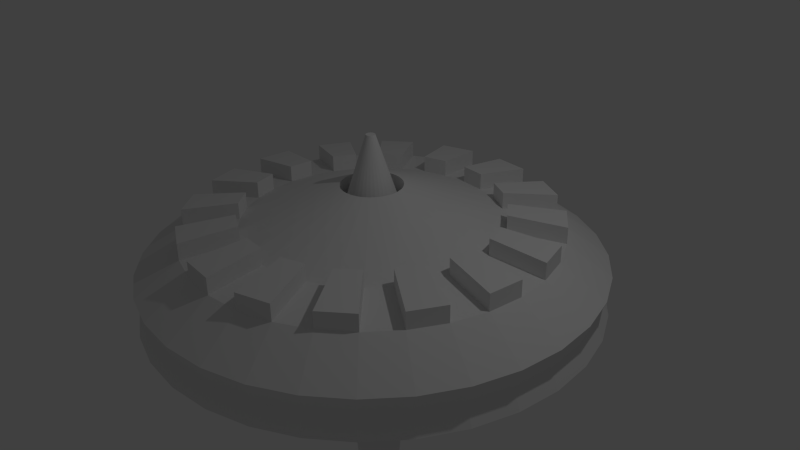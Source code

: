 # Source: model.blend  (saved by Blender 2.69.0; exported with 4.5.12 LTS)
import bpy
from mathutils import Matrix  # noqa: F401  (used for matrix-valued properties, if any)

bpy.ops.wm.read_factory_settings(use_empty=True)
scene = bpy.context.scene
scene.name = 'Scene'

# ---- collections
col_collection_1 = bpy.data.collections.new('Collection 1'); scene.collection.children.link(col_collection_1)

# ---- world
world_world = bpy.data.worlds.new('World'); scene.world = world_world
world_world.color = (0.05088, 0.05088, 0.05088)
world_world.use_sun_shadow = False
world_world.sun_shadow_jitter_overblur = 0.0
world_world.cycles.sampling_method = 'MANUAL'
world_world.cycles.sample_map_resolution = 256

# ---- cameras
cam_camera = bpy.data.cameras.new('Camera')
cam_camera.clip_end = 100.0
cam_camera.lens = 35.0
cam_camera.sensor_width = 32.0
cam_camera.sensor_height = 18.0
cam_camera.ortho_scale = 7.314
cam_camera.dof.focus_distance = 0.0
cam_camera.dof.aperture_fstop = 128.0

# ---- lights
light_lamp = bpy.data.lights.new('Lamp', 'POINT')
light_lamp.transmission_factor = 0.0
light_lamp.cutoff_distance = 30.0
light_lamp.energy = 100.0
light_lamp.shadow_buffer_clip_start = 1.001
light_lamp.shadow_soft_size = 0.1
light_lamp.shadow_maximum_resolution = 0.006
light_lamp.use_absolute_resolution = True
light_lamp.cycles.use_multiple_importance_sampling = False

# ---- meshes
me_circle = bpy.data.meshes.new('Circle')
me_circle.from_pydata([(0.0, 3.0, 0.0), (-0.5853, 2.942, 0.0), (-1.148, 2.772, 0.0), (-1.667, 2.494, 0.0), (-2.121, 2.121, 0.0), (-2.494, 1.667, 0.0), (-2.772, 1.148, 0.0), (-2.942, 0.5853, 0.0), (-3.0, 2.265e-07, 0.0), (-2.942, -0.5853, 0.0), (-2.772, -1.148, 0.0), (-2.494, -1.667, 0.0), (-2.121, -2.121, 0.0), (-1.667, -2.494, 0.0), (-1.148, -2.772, 0.0), (-0.5853, -2.942, 0.0), (9.775e-07, -3.0, 0.0), (0.5853, -2.942, 0.0), (1.148, -2.772, 0.0), (1.667, -2.494, 0.0), (2.121, -2.121, 0.0), (2.494, -1.667, 0.0), (2.772, -1.148, 0.0), (2.942, -0.5853, 0.0), (3.0, 2.897e-06, 0.0), (2.942, 0.5853, 0.0), (2.772, 1.148, 0.0), (2.494, 1.667, 0.0), (2.121, 2.121, 0.0), (1.667, 2.494, 0.0), (1.148, 2.772, 0.0), (0.5853, 2.942, 0.0), (-3.066e-07, 0.4009, 0.9844), (-0.07822, 0.3932, 0.9844), (-0.1534, 0.3704, 0.9844), (-0.2227, 0.3334, 0.9844), (-0.2835, 0.2835, 0.9844), (-0.3334, 0.2227, 0.9844), (-0.3704, 0.1534, 0.9844), (-0.3932, 0.07822, 0.9844), (-0.4009, 8.952e-07, 0.9844), (-0.3932, -0.07822, 0.9844), (-0.3704, -0.1534, 0.9844), (-0.3334, -0.2227, 0.9844), (-0.2835, -0.2835, 0.9844), (-0.2227, -0.3334, 0.9844), (-0.1534, -0.3704, 0.9844), (-0.07822, -0.3932, 0.9844), (-1.76e-07, -0.4009, 0.9844), (0.07822, -0.3932, 0.9844), (0.1534, -0.3704, 0.9844), (0.2227, -0.3334, 0.9844), (0.2835, -0.2835, 0.9844), (0.3334, -0.2227, 0.9844), (0.3704, -0.1534, 0.9844), (0.3932, -0.07822, 0.9844), (0.4009, 1.252e-06, 0.9844), (0.3932, 0.07822, 0.9844), (0.3704, 0.1534, 0.9844), (0.3334, 0.2227, 0.9844), (0.2835, 0.2835, 0.9844), (0.2227, 0.3334, 0.9844), (0.1534, 0.3704, 0.9844), (0.07822, 0.3932, 0.9844), (-3.066e-07, 0.4009, 0.5769), (-0.07822, 0.3932, 0.5769), (-0.1534, 0.3704, 0.5769), (-0.2227, 0.3334, 0.5769), (-0.2835, 0.2835, 0.5769), (-0.3334, 0.2227, 0.5769), (-0.3704, 0.1534, 0.5769), (-0.3932, 0.07822, 0.5769), (-0.4009, 8.952e-07, 0.5769), (-0.3932, -0.07822, 0.5769), (-0.3704, -0.1534, 0.5769), (-0.3334, -0.2227, 0.5769), (-0.2835, -0.2835, 0.5769), (-0.2227, -0.3334, 0.5769), (-0.1534, -0.3704, 0.5769), (-0.07822, -0.3932, 0.5769), (-1.76e-07, -0.4009, 0.5769), (0.07822, -0.3932, 0.5769), (0.1534, -0.3704, 0.5769), (0.2227, -0.3334, 0.5769), (0.2835, -0.2835, 0.5769), (0.3334, -0.2227, 0.5769), (0.3704, -0.1534, 0.5769), (0.3932, -0.07822, 0.5769), (0.4009, 1.252e-06, 0.5769), (0.3932, 0.07822, 0.5769), (0.3704, 0.1534, 0.5769), (0.3334, 0.2227, 0.5769), (0.2835, 0.2835, 0.5769), (0.2227, 0.3334, 0.5769), (0.1534, 0.3704, 0.5769), (0.07822, 0.3932, 0.5769), (-3.578e-07, 0.05998, 1.637), (-0.0117, 0.05883, 1.637), (-0.02295, 0.05541, 1.637), (-0.03332, 0.04987, 1.637), (-0.04241, 0.04241, 1.637), (-0.04987, 0.03332, 1.637), (-0.05541, 0.02295, 1.637), (-0.05883, 0.0117, 1.637), (-0.05998, 9.924e-07, 1.637), (-0.05883, -0.0117, 1.637), (-0.05541, -0.02295, 1.637), (-0.04987, -0.03332, 1.637), (-0.04241, -0.04241, 1.637), (-0.03332, -0.04987, 1.637), (-0.02295, -0.05541, 1.637), (-0.0117, -0.05883, 1.637), (-3.382e-07, -0.05998, 1.637), (0.0117, -0.05883, 1.637), (0.02295, -0.05541, 1.637), (0.03332, -0.04987, 1.637), (0.04241, -0.04241, 1.637), (0.04987, -0.03332, 1.637), (0.05541, -0.02295, 1.637), (0.05883, -0.0117, 1.637), (0.05998, 1.046e-06, 1.637), (0.05883, 0.0117, 1.637), (0.05541, 0.02295, 1.637), (0.04987, 0.03332, 1.637), (0.04241, 0.04241, 1.637), (0.03332, 0.04987, 1.637), (0.02295, 0.05541, 1.637), (0.0117, 0.05883, 1.637), (-1.316e-08, 2.888, -0.2933), (-0.5635, 2.833, -0.2933), (-1.105, 2.669, -0.2933), (-1.605, 2.402, -0.2933), (-2.042, 2.042, -0.2933), (-2.402, 1.605, -0.2933), (-2.669, 1.105, -0.2933), (-2.833, 0.5635, -0.2933), (-2.888, 2.552e-07, -0.2933), (-2.833, -0.5635, -0.2933), (-2.669, -1.105, -0.2933), (-2.402, -1.605, -0.2933), (-2.042, -2.042, -0.2933), (-1.605, -2.402, -0.2933), (-1.105, -2.669, -0.2933), (-0.5635, -2.833, -0.2933), (9.28e-07, -2.888, -0.2933), (0.5635, -2.833, -0.2933), (1.105, -2.669, -0.2933), (1.605, -2.402, -0.2933), (2.042, -2.042, -0.2933), (2.402, -1.605, -0.2933), (2.669, -1.105, -0.2933), (2.833, -0.5635, -0.2933), (2.888, 2.826e-06, -0.2933), (2.833, 0.5635, -0.2933), (2.669, 1.105, -0.2933), (2.402, 1.605, -0.2933), (2.042, 2.042, -0.2933), (1.605, 2.402, -0.2933), (1.105, 2.669, -0.2933), (0.5635, 2.833, -0.2933), (-7.14e-10, 3.0, -0.5356), (-0.5853, 2.942, -0.5356), (-1.148, 2.772, -0.5356), (-1.667, 2.494, -0.5356), (-2.121, 2.121, -0.5356), (-2.494, 1.667, -0.5356), (-2.772, 1.148, -0.5356), (-2.942, 0.5853, -0.5356), (-3.0, 2.265e-07, -0.5356), (-2.942, -0.5853, -0.5356), (-2.772, -1.148, -0.5356), (-2.494, -1.667, -0.5356), (-2.121, -2.121, -0.5356), (-1.667, -2.494, -0.5356), (-1.148, -2.772, -0.5356), (-0.5853, -2.942, -0.5356), (9.768e-07, -3.0, -0.5356), (0.5853, -2.942, -0.5356), (1.148, -2.772, -0.5356), (1.667, -2.494, -0.5356), (2.121, -2.121, -0.5356), (2.494, -1.667, -0.5356), (2.772, -1.148, -0.5356), (2.942, -0.5853, -0.5356), (3.0, 2.897e-06, -0.5356), (2.942, 0.5853, -0.5356), (2.772, 1.148, -0.5356), (2.494, 1.667, -0.5356), (2.121, 2.121, -0.5356), (1.667, 2.494, -0.5356), (1.148, 2.772, -0.5356), (0.5853, 2.942, -0.5356), (-1.007e-07, 2.151, -1.163), (-0.4196, 2.109, -1.163), (-0.823, 1.987, -1.163), (-1.195, 1.788, -1.163), (-1.521, 1.521, -1.163), (-1.788, 1.195, -1.163), (-1.987, 0.823, -1.163), (-2.109, 0.4196, -1.163), (-2.151, 4.45e-07, -1.163), (-2.109, -0.4196, -1.163), (-1.987, -0.823, -1.163), (-1.788, -1.195, -1.163), (-1.521, -1.521, -1.163), (-1.195, -1.788, -1.163), (-0.823, -1.987, -1.163), (-0.4196, -2.109, -1.163), (6e-07, -2.151, -1.163), (0.4196, -2.109, -1.163), (0.823, -1.987, -1.163), (1.195, -1.788, -1.163), (1.521, -1.521, -1.163), (1.788, -1.195, -1.163), (1.987, -0.823, -1.163), (2.109, -0.4196, -1.163), (2.151, 2.359e-06, -1.163), (2.109, 0.4196, -1.163), (1.987, 0.823, -1.163), (1.788, 1.195, -1.163), (1.521, 1.521, -1.163), (1.195, 1.788, -1.163), (0.823, 1.987, -1.163), (0.4196, 2.109, -1.163), (-2.593e-07, 1.371, -1.524), (-0.2674, 1.344, -1.524), (-0.5246, 1.266, -1.524), (-0.7615, 1.14, -1.524), (-0.9693, 0.9693, -1.524), (-1.14, 0.7615, -1.524), (-1.266, 0.5246, -1.524), (-1.344, 0.2674, -1.524), (-1.371, 6.106e-07, -1.524), (-1.344, -0.2674, -1.524), (-1.266, -0.5246, -1.524), (-1.14, -0.7615, -1.524), (-0.9693, -0.9693, -1.524), (-0.7615, -1.14, -1.524), (-0.5246, -1.266, -1.524), (-0.2674, -1.344, -1.524), (1.873e-07, -1.371, -1.524), (0.2674, -1.344, -1.524), (0.5246, -1.266, -1.524), (0.7615, -1.14, -1.524), (0.9693, -0.9693, -1.524), (1.14, -0.7615, -1.524), (1.266, -0.5246, -1.524), (1.344, -0.2674, -1.524), (1.371, 1.831e-06, -1.524), (1.344, 0.2674, -1.524), (1.266, 0.5246, -1.524), (1.14, 0.7615, -1.524), (0.9693, 0.9693, -1.524), (0.7615, 1.14, -1.524), (0.5246, 1.266, -1.524), (0.2674, 1.344, -1.524), (-4.305e-07, 0.3509, -2.599), (-0.06845, 0.3441, -2.599), (-0.1343, 0.3242, -2.599), (-0.1949, 0.2917, -2.599), (-0.2481, 0.2481, -2.599), (-0.2917, 0.1949, -2.599), (-0.3242, 0.1343, -2.599), (-0.3441, 0.06845, -2.599), (-0.3509, 8.36e-07, -2.599), (-0.3441, -0.06845, -2.599), (-0.3242, -0.1343, -2.599), (-0.2917, -0.1949, -2.599), (-0.2481, -0.2481, -2.599), (-0.1949, -0.2917, -2.599), (-0.1343, -0.3242, -2.599), (-0.06845, -0.3441, -2.599), (-3.162e-07, -0.3509, -2.599), (0.06845, -0.3441, -2.599), (0.1343, -0.3242, -2.599), (0.1949, -0.2917, -2.599), (0.2481, -0.2481, -2.599), (0.2917, -0.1949, -2.599), (0.3242, -0.1343, -2.599), (0.3441, -0.06845, -2.599), (0.3509, 1.148e-06, -2.599), (0.3441, 0.06845, -2.599), (0.3242, 0.1343, -2.599), (0.2917, 0.1949, -2.599), (0.2481, 0.2481, -2.599), (0.1949, 0.2917, -2.599), (0.1343, 0.3242, -2.599), (0.06845, 0.3441, -2.599), (-4.474e-07, 0.1776, -4.545), (-0.03464, 0.1741, -4.545), (-0.06795, 0.164, -4.545), (-0.09864, 0.1476, -4.545), (-0.1256, 0.1256, -4.545), (-0.1476, 0.09865, -4.545), (-0.164, 0.06795, -4.545), (-0.1741, 0.03464, -4.545), (-0.1776, 8.721e-07, -4.545), (-0.1741, -0.03464, -4.545), (-0.164, -0.06795, -4.545), (-0.1476, -0.09864, -4.545), (-0.1256, -0.1255, -4.545), (-0.09864, -0.1476, -4.545), (-0.06795, -0.164, -4.545), (-0.03464, -0.1741, -4.545), (-3.895e-07, -0.1776, -4.545), (0.03464, -0.1741, -4.545), (0.06795, -0.164, -4.545), (0.09864, -0.1476, -4.545), (0.1255, -0.1255, -4.545), (0.1476, -0.09864, -4.545), (0.164, -0.06795, -4.545), (0.1741, -0.03464, -4.545), (0.1776, 1.03e-06, -4.545), (0.1741, 0.03464, -4.545), (0.164, 0.06795, -4.545), (0.1476, 0.09865, -4.545), (0.1255, 0.1256, -4.545), (0.09864, 0.1476, -4.545), (0.06795, 0.164, -4.545), (0.03464, 0.1741, -4.545), (-2.376, 0.4726, 0.4027), (-2.422, 3.751e-07, 0.4027), (-1.713, 1.713, 0.4027), (-2.014, 1.346, 0.4027), (-0.4726, 2.376, 0.4027), (-0.927, 2.238, 0.4027), (0.927, 2.238, 0.4027), (0.4726, 2.376, 0.4027), (2.014, 1.346, 0.4027), (1.713, 1.713, 0.4027), (2.422, 2.531e-06, 0.4027), (2.376, 0.4726, 0.4027), (2.014, -1.346, 0.4027), (2.238, -0.927, 0.4027), (0.927, -2.238, 0.4027), (1.346, -2.014, 0.4027), (-0.4726, -2.376, 0.4027), (7.212e-07, -2.422, 0.4027), (-1.713, -1.713, 0.4027), (-1.346, -2.014, 0.4027), (-2.376, -0.4726, 0.4027), (-2.238, -0.927, 0.4027), (-2.238, 0.927, 0.4027), (-1.346, 2.014, 0.4027), (-6.815e-08, 2.422, 0.4027), (1.346, 2.014, 0.4027), (2.238, 0.927, 0.4027), (2.376, -0.4726, 0.4027), (1.713, -1.713, 0.4027), (0.4726, -2.376, 0.4027), (-0.927, -2.238, 0.4027), (-2.014, -1.346, 0.4027), (-1.654, 0.3291, 0.4953), (-1.193, 1.193, 0.4953), (-0.3291, 1.654, 0.4953), (0.6455, 1.558, 0.4953), (1.402, 0.9371, 0.4953), (1.687, 2.066e-06, 0.4953), (1.402, -0.9371, 0.4953), (0.6455, -1.558, 0.4953), (-0.3291, -1.654, 0.4953), (-1.193, -1.193, 0.4953), (-1.654, -0.3291, 0.4953), (-1.558, 0.6455, 0.4953), (-0.9371, 1.402, 0.4953), (-1.549e-07, 1.687, 0.4953), (0.9371, 1.402, 0.4953), (1.558, 0.6455, 0.4953), (1.654, -0.3291, 0.4953), (1.193, -1.193, 0.4953), (0.3291, -1.654, 0.4953), (-0.6455, -1.558, 0.4953), (-1.402, -0.9371, 0.4953), (-0.05264, 0.02814, 1.637), (-1.687, 5.644e-07, 0.4953), (-1.402, 0.9371, 0.4953), (-0.6455, 1.558, 0.4953), (0.3291, 1.654, 0.4953), (1.193, 1.193, 0.4953), (1.654, 0.3291, 0.4953), (1.558, -0.6455, 0.4953), (0.9371, -1.402, 0.4953), (3.947e-07, -1.687, 0.4953), (-0.9371, -1.402, 0.4953), (-1.558, -0.6455, 0.4953), (1.558, 0.6455, 0.7164), (0.9371, 1.402, 0.7164), (-1.592e-07, 1.687, 0.7164), (-0.9371, 1.402, 0.7164), (0.4726, 2.376, 0.6239), (0.927, 2.238, 0.6239), (-0.927, 2.238, 0.6239), (-0.4726, 2.376, 0.6239), (-2.014, -1.346, 0.6239), (-0.927, -2.238, 0.6239), (0.4726, -2.376, 0.6239), (1.713, -1.713, 0.6239), (0.6455, -1.558, 0.7164), (1.402, -0.9371, 0.7164), (1.687, 2.077e-06, 0.7164), (1.402, 0.9371, 0.7164), (-2.014, 1.346, 0.6239), (-1.713, 1.713, 0.6239), (-2.422, 3.866e-07, 0.6239), (-2.376, 0.4726, 0.6239), (2.376, -0.4726, 0.6239), (2.238, 0.927, 0.6239), (1.346, 2.014, 0.6239), (-7.24e-08, 2.422, 0.6239), (0.6455, 1.558, 0.7164), (-0.3291, 1.654, 0.7164), (-1.193, 1.193, 0.7164), (-1.654, 0.3291, 0.7164), (-0.6455, 1.558, 0.7164), (-1.402, 0.9371, 0.7164), (-1.687, 5.759e-07, 0.7164), (-1.402, -0.9371, 0.7164), (-1.558, -0.6455, 0.7164), (-0.9371, -1.402, 0.7164), (3.904e-07, -1.687, 0.7164), (0.9371, -1.402, 0.7164), (1.346, -2.014, 0.6239), (0.927, -2.238, 0.6239), (2.238, -0.927, 0.6239), (2.014, -1.346, 0.6239), (-1.346, 2.014, 0.6239), (-2.238, 0.927, 0.6239), (-2.238, -0.927, 0.6239), (-2.376, -0.4726, 0.6239), (-0.6455, -1.558, 0.7164), (0.3291, -1.654, 0.7164), (1.193, -1.193, 0.7164), (1.654, -0.3291, 0.7164), (2.376, 0.4726, 0.6239), (2.422, 2.543e-06, 0.6239), (1.713, 1.713, 0.6239), (2.014, 1.346, 0.6239), (1.558, -0.6455, 0.7164), (1.654, 0.3291, 0.7164), (1.193, 1.193, 0.7164), (0.3291, 1.654, 0.7164), (-1.346, -2.014, 0.6239), (-1.713, -1.713, 0.6239), (7.169e-07, -2.422, 0.6239), (-0.4726, -2.376, 0.6239), (-1.558, 0.6455, 0.7164), (-1.654, -0.3291, 0.7164), (-1.193, -1.193, 0.7164), (-0.3291, -1.654, 0.7164)], [], [(7, 8, 136, 135), (43, 42, 74, 75), (374, 352, 39, 40), (375, 353, 36, 37), (376, 354, 33, 34), (377, 355, 62, 63), (378, 356, 59, 60), (379, 357, 56, 57), (380, 358, 53, 54), (381, 359, 50, 51), (382, 360, 47, 48), (383, 361, 44, 45), (384, 362, 41, 42), (352, 363, 38, 39), (353, 364, 35, 36), (354, 365, 32, 33), (355, 366, 61, 62), (356, 367, 58, 59), (357, 368, 55, 56), (358, 369, 52, 53), (359, 370, 49, 50), (360, 371, 46, 47), (361, 372, 43, 44), (362, 374, 40, 41), (363, 375, 37, 38), (364, 376, 34, 35), (365, 377, 63, 32), (366, 378, 60, 61), (367, 379, 57, 58), (368, 380, 54, 55), (369, 381, 51, 52), (370, 382, 48, 49), (371, 383, 45, 46), (372, 384, 42, 43), (78, 77, 109, 110), (40, 39, 71, 72), (37, 36, 68, 69), (34, 33, 65, 66), (63, 62, 94, 95), (60, 59, 91, 92), (57, 56, 88, 89), (54, 53, 85, 86), (51, 50, 82, 83), (48, 47, 79, 80), (45, 44, 76, 77), (42, 41, 73, 74), (39, 38, 70, 71), (36, 35, 67, 68), (33, 32, 64, 65), (62, 61, 93, 94), (59, 58, 90, 91), (56, 55, 87, 88), (53, 52, 84, 85), (50, 49, 81, 82), (47, 46, 78, 79), (44, 43, 75, 76), (41, 40, 72, 73), (38, 37, 69, 70), (35, 34, 66, 67), (32, 63, 95, 64), (61, 60, 92, 93), (58, 57, 89, 90), (55, 54, 86, 87), (52, 51, 83, 84), (49, 48, 80, 81), (46, 45, 77, 78), (98, 97, 96, 127, 126, 125, 124, 123, 122, 121, 120, 119, 118, 117, 116, 115, 114, 113, 112, 111, 110, 109, 108, 107, 106, 105, 104, 103, 102, 373, 101, 100, 99), (75, 74, 106, 107), (72, 71, 103, 104), (69, 68, 100, 101), (66, 65, 97, 98), (95, 94, 126, 127), (92, 91, 123, 124), (89, 88, 120, 121), (86, 85, 117, 118), (83, 82, 114, 115), (80, 79, 111, 112), (77, 76, 108, 109), (74, 73, 105, 106), (71, 70, 102, 103), (68, 67, 99, 100), (65, 64, 96, 97), (94, 93, 125, 126), (91, 90, 122, 123), (88, 87, 119, 120), (85, 84, 116, 117), (82, 81, 113, 114), (79, 78, 110, 111), (76, 75, 107, 108), (73, 72, 104, 105), (70, 69, 101, 373, 102), (67, 66, 98, 99), (64, 95, 127, 96), (93, 92, 124, 125), (90, 89, 121, 122), (87, 86, 118, 119), (84, 83, 115, 116), (81, 80, 112, 113), (147, 148, 180, 179), (4, 5, 133, 132), (1, 2, 130, 129), (30, 31, 159, 158), (27, 28, 156, 155), (24, 25, 153, 152), (21, 22, 150, 149), (18, 19, 147, 146), (15, 16, 144, 143), (12, 13, 141, 140), (9, 10, 138, 137), (6, 7, 135, 134), (3, 4, 132, 131), (0, 1, 129, 128), (29, 30, 158, 157), (26, 27, 155, 154), (23, 24, 152, 151), (20, 21, 149, 148), (17, 18, 146, 145), (14, 15, 143, 142), (11, 12, 140, 139), (8, 9, 137, 136), (5, 6, 134, 133), (2, 3, 131, 130), (31, 0, 128, 159), (28, 29, 157, 156), (25, 26, 154, 153), (22, 23, 151, 150), (19, 20, 148, 147), (16, 17, 145, 144), (13, 14, 142, 141), (10, 11, 139, 138), (182, 183, 215, 214), (144, 145, 177, 176), (141, 142, 174, 173), (138, 139, 171, 170), (135, 136, 168, 167), (132, 133, 165, 164), (129, 130, 162, 161), (158, 159, 191, 190), (155, 156, 188, 187), (152, 153, 185, 184), (149, 150, 182, 181), (146, 147, 179, 178), (143, 144, 176, 175), (140, 141, 173, 172), (137, 138, 170, 169), (134, 135, 167, 166), (131, 132, 164, 163), (128, 129, 161, 160), (157, 158, 190, 189), (154, 155, 187, 186), (151, 152, 184, 183), (148, 149, 181, 180), (145, 146, 178, 177), (142, 143, 175, 174), (139, 140, 172, 171), (136, 137, 169, 168), (133, 134, 166, 165), (130, 131, 163, 162), (159, 128, 160, 191), (156, 157, 189, 188), (153, 154, 186, 185), (150, 151, 183, 182), (217, 218, 250, 249), (179, 180, 212, 211), (176, 177, 209, 208), (173, 174, 206, 205), (170, 171, 203, 202), (167, 168, 200, 199), (164, 165, 197, 196), (161, 162, 194, 193), (190, 191, 223, 222), (187, 188, 220, 219), (184, 185, 217, 216), (181, 182, 214, 213), (178, 179, 211, 210), (175, 176, 208, 207), (172, 173, 205, 204), (169, 170, 202, 201), (166, 167, 199, 198), (163, 164, 196, 195), (160, 161, 193, 192), (189, 190, 222, 221), (186, 187, 219, 218), (183, 184, 216, 215), (180, 181, 213, 212), (177, 178, 210, 209), (174, 175, 207, 206), (171, 172, 204, 203), (168, 169, 201, 200), (165, 166, 198, 197), (162, 163, 195, 194), (191, 160, 192, 223), (188, 189, 221, 220), (185, 186, 218, 217), (252, 253, 285, 284), (214, 215, 247, 246), (211, 212, 244, 243), (208, 209, 241, 240), (205, 206, 238, 237), (202, 203, 235, 234), (199, 200, 232, 231), (196, 197, 229, 228), (193, 194, 226, 225), (222, 223, 255, 254), (219, 220, 252, 251), (216, 217, 249, 248), (213, 214, 246, 245), (210, 211, 243, 242), (207, 208, 240, 239), (204, 205, 237, 236), (201, 202, 234, 233), (198, 199, 231, 230), (195, 196, 228, 227), (192, 193, 225, 224), (221, 222, 254, 253), (218, 219, 251, 250), (215, 216, 248, 247), (212, 213, 245, 244), (209, 210, 242, 241), (206, 207, 239, 238), (203, 204, 236, 235), (200, 201, 233, 232), (197, 198, 230, 229), (194, 195, 227, 226), (223, 192, 224, 255), (220, 221, 253, 252), (287, 256, 288, 319), (249, 250, 282, 281), (246, 247, 279, 278), (243, 244, 276, 275), (240, 241, 273, 272), (237, 238, 270, 269), (234, 235, 267, 266), (231, 232, 264, 263), (228, 229, 261, 260), (225, 226, 258, 257), (254, 255, 287, 286), (251, 252, 284, 283), (248, 249, 281, 280), (245, 246, 278, 277), (242, 243, 275, 274), (239, 240, 272, 271), (236, 237, 269, 268), (233, 234, 266, 265), (230, 231, 263, 262), (227, 228, 260, 259), (224, 225, 257, 256), (253, 254, 286, 285), (250, 251, 283, 282), (247, 248, 280, 279), (244, 245, 277, 276), (241, 242, 274, 273), (238, 239, 271, 270), (235, 236, 268, 267), (232, 233, 265, 264), (229, 230, 262, 261), (226, 227, 259, 258), (255, 224, 256, 287), (290, 291, 292, 293, 294, 295, 296, 297, 298, 299, 300, 301, 302, 303, 304, 305, 306, 307, 308, 309, 310, 311, 312, 313, 314, 315, 316, 317, 318, 319, 288, 289), (284, 285, 317, 316), (281, 282, 314, 313), (278, 279, 311, 310), (275, 276, 308, 307), (272, 273, 305, 304), (269, 270, 302, 301), (266, 267, 299, 298), (263, 264, 296, 295), (260, 261, 293, 292), (257, 258, 290, 289), (286, 287, 319, 318), (283, 284, 316, 315), (280, 281, 313, 312), (277, 278, 310, 309), (274, 275, 307, 306), (271, 272, 304, 303), (268, 269, 301, 300), (265, 266, 298, 297), (262, 263, 295, 294), (259, 260, 292, 291), (256, 257, 289, 288), (285, 286, 318, 317), (282, 283, 315, 314), (279, 280, 312, 311), (276, 277, 309, 308), (273, 274, 306, 305), (270, 271, 303, 302), (267, 268, 300, 299), (264, 265, 297, 296), (261, 262, 294, 293), (258, 259, 291, 290), (8, 7, 320, 321), (5, 4, 322, 323), (2, 1, 324, 325), (31, 30, 326, 327), (28, 27, 328, 329), (25, 24, 330, 331), (22, 21, 332, 333), (19, 18, 334, 335), (16, 15, 336, 337), (13, 12, 338, 339), (10, 9, 340, 341), (7, 6, 342, 320), (4, 3, 343, 322), (1, 0, 344, 324), (30, 29, 345, 326), (27, 26, 346, 328), (24, 23, 347, 330), (21, 20, 348, 332), (18, 17, 349, 334), (15, 14, 350, 336), (12, 11, 351, 338), (9, 8, 321, 340), (6, 5, 323, 342), (3, 2, 325, 343), (0, 31, 327, 344), (29, 28, 329, 345), (26, 25, 331, 346), (23, 22, 333, 347), (20, 19, 335, 348), (17, 16, 337, 349), (14, 13, 339, 350), (11, 10, 341, 351), (327, 377, 440, 389), (323, 322, 353, 375), (374, 321, 403, 415), (327, 326, 355, 377), (371, 350, 394, 429), (331, 330, 357, 379), (347, 368, 432, 405), (335, 334, 359, 381), (365, 344, 408, 387), (339, 338, 361, 383), (340, 362, 446, 428), (320, 342, 363, 352), (359, 334, 422, 397), (324, 344, 365, 354), (328, 356, 400, 436), (328, 346, 367, 356), (353, 322, 402, 411), (332, 348, 369, 358), (350, 339, 441, 394), (336, 350, 371, 360), (344, 327, 389, 408), (340, 321, 374, 362), (334, 349, 395, 422), (343, 325, 376, 364), (322, 343, 425, 402), (345, 329, 378, 366), (333, 332, 424, 423), (347, 333, 380, 368), (321, 320, 404, 403), (349, 337, 382, 370), (383, 371, 429, 418), (351, 341, 384, 372), (339, 383, 418, 441), (377, 365, 387, 440), (357, 330, 434, 399), (426, 401, 414, 445), (378, 329, 435, 439), (346, 331, 433, 406), (391, 392, 410, 413), (343, 364, 388, 425), (390, 407, 386, 409), (362, 384, 417, 446), (342, 323, 401, 426), (384, 341, 427, 417), (349, 370, 430, 395), (379, 367, 385, 438), (364, 353, 411, 388), (422, 395, 430, 397), (380, 333, 423, 437), (324, 354, 410, 392), (337, 336, 444, 443), (369, 348, 396, 431), (332, 358, 398, 424), (403, 404, 412, 415), (402, 425, 388, 411), (356, 378, 439, 400), (323, 375, 414, 401), (329, 328, 436, 435), (366, 355, 409, 386), (367, 346, 406, 385), (358, 380, 437, 398), (434, 405, 432, 399), (330, 347, 405, 434), (406, 433, 438, 385), (363, 342, 426, 445), (325, 324, 392, 391), (355, 326, 390, 409), (370, 359, 397, 430), (394, 441, 418, 429), (423, 424, 398, 437), (375, 363, 445, 414), (351, 372, 416, 393), (360, 382, 419, 448), (361, 338, 442, 447), (427, 428, 446, 417), (331, 379, 438, 433), (408, 389, 440, 387), (341, 340, 428, 427), (336, 360, 448, 444), (372, 361, 447, 416), (352, 374, 415, 412), (338, 351, 393, 442), (435, 436, 400, 439), (396, 421, 420, 431), (368, 357, 399, 432), (345, 366, 386, 407), (320, 352, 412, 404), (335, 381, 420, 421), (376, 325, 391, 413), (443, 444, 448, 419), (442, 393, 416, 447), (381, 369, 431, 420), (354, 376, 413, 410), (348, 335, 421, 396), (326, 345, 407, 390), (382, 337, 443, 419)])
_uv = me_circle.uv_layers.new(name='UVMap')
_uv.uv.foreach_set('vector', [0.8583, 0.6156, 0.8582, 0.5675, 0.8839, 0.5683, 0.884, 0.6146, 0.4352, 0.9843, 0.429, 0.9843, 0.4289, 0.9509, 0.4351, 0.9509, 0.3187, 0.8244, 0.3373, 0.8056, 0.4118, 0.8865, 0.4074, 0.891, 0.3833, 0.7778, 0.409, 0.7698, 0.4289, 0.878, 0.4228, 0.8799, 0.1144, 0.5346, 0.1413, 0.5346, 0.1338, 0.6438, 0.1274, 0.6438, 0.5339, 0.7623, 0.5123, 0.7785, 0.4535, 0.6823, 0.4587, 0.6785, 0.462, 0.7977, 0.4352, 0.8, 0.4352, 0.6875, 0.4416, 0.6869, 0.5631, 0.58, 0.5513, 0.6043, 0.455, 0.5458, 0.4578, 0.54, 0.5153, 0.6445, 0.4926, 0.6588, 0.4411, 0.5587, 0.4465, 0.5553, 0.332, 0.6449, 0.3059, 0.6405, 0.3388, 0.5346, 0.345, 0.5356, 0.7951, 0.8529, 0.7709, 0.865, 0.7315, 0.7629, 0.7372, 0.7601, 0.0, 0.8244, 0.01857, 0.8056, 0.09313, 0.8865, 0.08872, 0.891, 0.06461, 0.7778, 0.09031, 0.7698, 0.1102, 0.878, 0.1041, 0.8799, 0.3373, 0.8056, 0.3591, 0.7899, 0.417, 0.8827, 0.4118, 0.8865, 0.409, 0.7698, 0.4352, 0.7662, 0.4351, 0.8771, 0.4289, 0.878, 0.5661, 0.7199, 0.5521, 0.7425, 0.463, 0.6738, 0.4663, 0.6684, 0.5123, 0.7785, 0.488, 0.7904, 0.4477, 0.6852, 0.4535, 0.6823, 0.5723, 0.5277, 0.5702, 0.5542, 0.4595, 0.5339, 0.46, 0.5276, 0.5513, 0.6043, 0.5352, 0.6261, 0.4512, 0.551, 0.455, 0.5458, 0.4926, 0.6588, 0.4679, 0.6684, 0.4352, 0.561, 0.4411, 0.5587, 0.8355, 0.8184, 0.817, 0.8372, 0.7424, 0.7563, 0.7468, 0.7518, 0.7709, 0.865, 0.7452, 0.873, 0.7253, 0.7648, 0.7315, 0.7629, 0.01857, 0.8056, 0.04039, 0.7899, 0.09832, 0.8827, 0.09313, 0.8865, 0.09031, 0.7698, 0.1165, 0.7662, 0.1164, 0.8771, 0.1102, 0.878, 0.3591, 0.7899, 0.3833, 0.7778, 0.4228, 0.8799, 0.417, 0.8827, 0.0883, 0.539, 0.1144, 0.5346, 0.1274, 0.6438, 0.1212, 0.6449, 0.5521, 0.7425, 0.5339, 0.7623, 0.4587, 0.6785, 0.463, 0.6738, 0.488, 0.7904, 0.462, 0.7977, 0.4416, 0.6869, 0.4477, 0.6852, 0.5702, 0.5542, 0.5631, 0.58, 0.4578, 0.54, 0.4595, 0.5339, 0.5352, 0.6261, 0.5153, 0.6445, 0.4465, 0.5553, 0.4512, 0.551, 0.3589, 0.6449, 0.332, 0.6449, 0.345, 0.5356, 0.3514, 0.5356, 0.817, 0.8372, 0.7951, 0.8529, 0.7372, 0.7601, 0.7424, 0.7563, 0.7452, 0.873, 0.719, 0.8766, 0.7191, 0.7657, 0.7253, 0.7648, 0.04039, 0.7899, 0.06461, 0.7778, 0.1041, 0.8799, 0.09832, 0.8827, 0.9578, 0.09052, 0.9642, 0.09109, 0.9534, 0.1814, 0.9525, 0.1814, 0.3073, 0.7274, 0.3008, 0.7274, 0.3007, 0.694, 0.3072, 0.694, 0.01913, 0.9843, 0.0129, 0.9843, 0.0128, 0.9509, 0.01903, 0.9509, 0.5755, 0.6186, 0.582, 0.6185, 0.5821, 0.6503, 0.5756, 0.6503, 0.3512, 0.9509, 0.3575, 0.9509, 0.3576, 0.9843, 0.3513, 0.9843, 0.8536, 0.7836, 0.8472, 0.7836, 0.8471, 0.7519, 0.8535, 0.7518, 0.4027, 0.9843, 0.3963, 0.9843, 0.3964, 0.9509, 0.4028, 0.9509, 0.1102, 0.9843, 0.1038, 0.9843, 0.1037, 0.951, 0.1101, 0.9509, 0.3187, 0.951, 0.3251, 0.951, 0.3252, 0.9843, 0.3188, 0.9843, 0.08177, 0.7257, 0.08821, 0.7257, 0.0883, 0.7574, 0.08187, 0.7575, 0.09037, 0.9509, 0.09668, 0.9509, 0.09678, 0.9843, 0.09047, 0.9843, 0.429, 0.9843, 0.4226, 0.9843, 0.4225, 0.951, 0.4289, 0.9509, 0.3008, 0.7274, 0.2945, 0.7274, 0.2944, 0.694, 0.3007, 0.694, 0.0129, 0.9843, 0.006478, 0.9843, 0.006376, 0.951, 0.0128, 0.9509, 0.3384, 0.951, 0.3447, 0.951, 0.3448, 0.9843, 0.3385, 0.9843, 0.3071, 0.7608, 0.3007, 0.7608, 0.3008, 0.7274, 0.3072, 0.7274, 0.4153, 0.9843, 0.4091, 0.9843, 0.4092, 0.951, 0.4155, 0.951, 0.04542, 0.9227, 0.03899, 0.9227, 0.03889, 0.891, 0.04532, 0.891, 0.1038, 0.9843, 0.09744, 0.9843, 0.09734, 0.951, 0.1037, 0.951, 0.3251, 0.951, 0.3315, 0.9509, 0.3316, 0.9843, 0.3252, 0.9843, 0.07762, 0.951, 0.08393, 0.951, 0.08403, 0.9843, 0.07772, 0.9843, 0.0883, 0.7257, 0.08187, 0.7257, 0.08177, 0.694, 0.08821, 0.694, 0.4226, 0.9843, 0.4162, 0.9843, 0.4161, 0.951, 0.4225, 0.951, 0.05303, 0.9227, 0.04659, 0.9227, 0.04649, 0.891, 0.05293, 0.891, 0.006478, 0.9843, 0.0001024, 0.9843, 0.0, 0.951, 0.006376, 0.951, 0.3447, 0.951, 0.3512, 0.9509, 0.3513, 0.9843, 0.3448, 0.9843, 0.3007, 0.7608, 0.2944, 0.7608, 0.2945, 0.7274, 0.3008, 0.7274, 0.4091, 0.9843, 0.4027, 0.9843, 0.4028, 0.9509, 0.4092, 0.951, 0.1165, 0.9843, 0.1102, 0.9843, 0.1101, 0.9509, 0.1164, 0.9509, 0.3007, 0.9406, 0.2943, 0.9406, 0.2942, 0.9089, 0.3006, 0.9089, 0.3315, 0.9509, 0.3377, 0.9509, 0.3378, 0.9843, 0.3316, 0.9843, 0.08393, 0.951, 0.09037, 0.9509, 0.09047, 0.9843, 0.08403, 0.9843, 0.437, 0.005509, 0.4378, 0.004974, 0.4387, 0.004605, 0.4396, 0.004417, 0.4406, 0.004417, 0.4415, 0.004605, 0.4424, 0.004974, 0.4432, 0.005509, 0.4439, 0.00619, 0.4444, 0.00699, 0.4448, 0.00788, 0.445, 0.008824, 0.445, 0.009787, 0.4448, 0.01073, 0.4444, 0.01162, 0.4439, 0.01242, 0.4432, 0.0131, 0.4424, 0.01364, 0.4415, 0.01401, 0.4406, 0.01419, 0.4396, 0.01419, 0.4387, 0.01401, 0.4378, 0.01364, 0.437, 0.0131, 0.4363, 0.01242, 0.4358, 0.01162, 0.4354, 0.01073, 0.4352, 0.009787, 0.4352, 0.008824, 0.4353, 0.008352, 0.4354, 0.00788, 0.4358, 0.00699, 0.4363, 0.00619, 0.3773, 0.891, 0.3837, 0.8911, 0.3783, 0.9819, 0.3774, 0.9819, 0.9677, 0.4911, 0.9741, 0.4905, 0.9795, 0.5813, 0.9785, 0.5814, 0.9669, 0.1859, 0.9732, 0.186, 0.9678, 0.2768, 0.9669, 0.2768, 0.4686, 0.8001, 0.475, 0.8007, 0.4642, 0.891, 0.4633, 0.8909, 0.3703, 0.8916, 0.3766, 0.8927, 0.3605, 0.9821, 0.3595, 0.982, 0.5756, 0.5276, 0.5821, 0.5276, 0.5796, 0.6185, 0.5786, 0.6185, 0.9487, 0.5833, 0.955, 0.5822, 0.9658, 0.6726, 0.9648, 0.6727, 0.6539, 0.7707, 0.6602, 0.7708, 0.6548, 0.8617, 0.6539, 0.8617, 0.7667, 0.8767, 0.7731, 0.8772, 0.7623, 0.9676, 0.7614, 0.9675, 0.9615, 0.4911, 0.9677, 0.4921, 0.9516, 0.5816, 0.9506, 0.5814, 0.9642, 0.09109, 0.9705, 0.0921, 0.9544, 0.1816, 0.9534, 0.1814, 0.3837, 0.8911, 0.3901, 0.8916, 0.3793, 0.982, 0.3783, 0.9819, 0.9741, 0.4905, 0.9804, 0.4904, 0.9804, 0.5813, 0.9795, 0.5813, 0.9732, 0.186, 0.9796, 0.1865, 0.9688, 0.2769, 0.9678, 0.2768, 0.3576, 0.891, 0.3639, 0.8911, 0.3586, 0.9819, 0.3576, 0.9819, 0.9804, 0.6721, 0.974, 0.6726, 0.9687, 0.5818, 0.9696, 0.5817, 0.9647, 0.8282, 0.9711, 0.8283, 0.9657, 0.9191, 0.9648, 0.9191, 0.955, 0.5822, 0.9614, 0.5817, 0.9667, 0.6725, 0.9658, 0.6726, 0.6602, 0.7708, 0.6666, 0.7714, 0.6558, 0.8618, 0.6548, 0.8617, 0.9487, 0.4904, 0.955, 0.4905, 0.9497, 0.5813, 0.9487, 0.5813, 0.9515, 0.09041, 0.9578, 0.09052, 0.9525, 0.1814, 0.9515, 0.1813, 0.5661, 0.8278, 0.5725, 0.8278, 0.57, 0.9188, 0.5691, 0.9188, 0.3901, 0.8916, 0.3963, 0.8927, 0.3802, 0.9821, 0.3793, 0.982, 0.9804, 0.5818, 0.9869, 0.5818, 0.9844, 0.6727, 0.9839, 0.6727, 0.9835, 0.6727, 0.4623, 0.8, 0.4686, 0.8001, 0.4633, 0.8909, 0.4623, 0.8909, 0.3639, 0.8911, 0.3703, 0.8916, 0.3595, 0.982, 0.3586, 0.9819, 0.974, 0.6726, 0.9677, 0.6727, 0.9677, 0.5818, 0.9687, 0.5818, 0.9711, 0.8283, 0.9775, 0.8288, 0.9667, 0.9192, 0.9657, 0.9191, 0.9614, 0.5817, 0.9677, 0.5816, 0.9677, 0.6725, 0.9667, 0.6725, 0.7604, 0.8766, 0.7667, 0.8767, 0.7614, 0.9675, 0.7604, 0.9675, 0.955, 0.4905, 0.9615, 0.4911, 0.9506, 0.5814, 0.9497, 0.5813, 0.6971, 0.8189, 0.6937, 0.7734, 0.7153, 0.7707, 0.7189, 0.818, 0.8853, 0.3468, 0.8822, 0.394, 0.8567, 0.3913, 0.8597, 0.3458, 0.8243, 0.06822, 0.8242, 0.02006, 0.8486, 0.02088, 0.8488, 0.06725, 0.8614, 0.8055, 0.8583, 0.7583, 0.884, 0.7573, 0.887, 0.8027, 0.6937, 0.818, 0.6922, 0.8662, 0.6666, 0.8645, 0.668, 0.8181, 0.539, 0.8473, 0.5404, 0.8, 0.5661, 0.8019, 0.5646, 0.8474, 0.855, 0.1032, 0.8535, 0.05505, 0.8792, 0.05515, 0.8806, 0.1015, 0.8294, 0.5675, 0.8322, 0.5202, 0.8578, 0.5228, 0.8551, 0.5683, 0.5415, 0.9436, 0.5416, 0.8954, 0.5661, 0.8964, 0.5659, 0.9428, 0.8821, 0.1986, 0.879, 0.2458, 0.8535, 0.2431, 0.8564, 0.1976, 0.1168, 0.9538, 0.1167, 0.9056, 0.1411, 0.9065, 0.1413, 0.9528, 0.8614, 0.6628, 0.8583, 0.6156, 0.884, 0.6146, 0.887, 0.6601, 0.8855, 0.2987, 0.8853, 0.3468, 0.8597, 0.3458, 0.8598, 0.2995, 0.8582, 0.7101, 0.861, 0.6628, 0.8865, 0.6654, 0.8839, 0.7109, 0.0883, 0.693, 0.08978, 0.6449, 0.1154, 0.6465, 0.114, 0.6929, 0.6922, 0.7707, 0.6937, 0.818, 0.668, 0.8181, 0.6666, 0.7726, 0.5404, 0.8954, 0.539, 0.8473, 0.5646, 0.8474, 0.5661, 0.8938, 0.4352, 0.8473, 0.4367, 0.8, 0.4623, 0.8019, 0.4609, 0.8474, 0.8296, 0.6156, 0.8294, 0.5675, 0.8551, 0.5683, 0.8553, 0.6146, 0.8567, 0.4413, 0.8582, 0.394, 0.8838, 0.3959, 0.8824, 0.4415, 0.8822, 0.1504, 0.8821, 0.1986, 0.8564, 0.1976, 0.8566, 0.1512, 0.8582, 0.5675, 0.861, 0.5202, 0.8865, 0.5228, 0.8839, 0.5683, 0.4756, 0.9436, 0.4755, 0.8954, 0.4999, 0.8963, 0.5001, 0.9426, 0.8827, 0.2514, 0.8855, 0.2987, 0.8598, 0.2995, 0.8571, 0.254, 0.8583, 0.7583, 0.8582, 0.7101, 0.8839, 0.7109, 0.884, 0.7573, 0.08977, 0.7403, 0.0883, 0.693, 0.114, 0.6929, 0.1154, 0.7384, 0.07762, 0.891, 0.07747, 0.9391, 0.05303, 0.9382, 0.05317, 0.8918, 0.8535, 0.05505, 0.855, 0.007742, 0.8806, 0.009608, 0.8792, 0.05515, 0.4367, 0.8954, 0.4352, 0.8473, 0.4609, 0.8474, 0.4623, 0.8938, 0.8327, 0.6628, 0.8296, 0.6156, 0.8553, 0.6146, 0.8582, 0.6601, 0.8582, 0.4895, 0.8567, 0.4413, 0.8824, 0.4415, 0.8838, 0.4878, 0.8795, 0.1032, 0.8822, 0.1504, 0.8566, 0.1512, 0.8539, 0.1058, 0.09395, 0.2572, 0.04695, 0.2662, 0.03714, 0.1803, 0.07083, 0.1739, 0.4783, 0.848, 0.4766, 0.8017, 0.4983, 0.8, 0.5001, 0.8481, 0.2445, 0.9555, 0.2462, 0.9091, 0.268, 0.909, 0.2663, 0.9572, 0.3152, 0.8608, 0.3183, 0.9063, 0.2966, 0.9089, 0.2934, 0.8616, 0.9504, 0.7208, 0.9487, 0.6744, 0.9704, 0.6727, 0.9722, 0.7209, 0.969, 0.3693, 0.9706, 0.4149, 0.9489, 0.4167, 0.9472, 0.3694, 0.2445, 0.86, 0.2462, 0.8137, 0.268, 0.8136, 0.2663, 0.8617, 0.6162, 0.9106, 0.6196, 0.8652, 0.6413, 0.8661, 0.6378, 0.9134, 0.9489, 0.8273, 0.9487, 0.781, 0.9705, 0.78, 0.9706, 0.8282, 0.2714, 0.8144, 0.268, 0.769, 0.2897, 0.7662, 0.2932, 0.8135, 0.1396, 0.8582, 0.1412, 0.9038, 0.1194, 0.9056, 0.1178, 0.8583, 0.6972, 0.8653, 0.6971, 0.8189, 0.7189, 0.818, 0.719, 0.8661, 0.4767, 0.8936, 0.4783, 0.848, 0.5001, 0.8481, 0.4984, 0.8954, 0.202, 0.9197, 0.2036, 0.9653, 0.1818, 0.9672, 0.1802, 0.9198, 0.3153, 0.8144, 0.3152, 0.8608, 0.2934, 0.8616, 0.2935, 0.8135, 0.9488, 0.7664, 0.9504, 0.7208, 0.9722, 0.7209, 0.9706, 0.7682, 0.9707, 0.323, 0.969, 0.3693, 0.9472, 0.3694, 0.949, 0.3213, 0.6197, 0.8188, 0.6166, 0.7733, 0.6382, 0.7707, 0.6415, 0.818, 0.7748, 0.9246, 0.7731, 0.8783, 0.7949, 0.8766, 0.7966, 0.9247, 0.9498, 0.1384, 0.9514, 0.184, 0.9296, 0.1859, 0.928, 0.1385, 0.2716, 0.8608, 0.2714, 0.8144, 0.2932, 0.8135, 0.2934, 0.8616, 0.1413, 0.8119, 0.1396, 0.8582, 0.1178, 0.8583, 0.1195, 0.8102, 0.6941, 0.9108, 0.6972, 0.8653, 0.719, 0.8661, 0.7158, 0.9134, 0.2462, 0.9091, 0.2446, 0.8635, 0.2664, 0.8617, 0.268, 0.909, 0.2037, 0.8734, 0.202, 0.9197, 0.1802, 0.9198, 0.1819, 0.8717, 0.3187, 0.769, 0.3153, 0.8144, 0.2935, 0.8135, 0.2971, 0.7662, 0.8137, 0.9838, 0.8136, 0.9375, 0.8354, 0.9365, 0.8355, 0.9847, 0.2462, 0.8137, 0.2446, 0.7681, 0.2664, 0.7662, 0.268, 0.8136, 0.6196, 0.8652, 0.6197, 0.8188, 0.6415, 0.818, 0.6413, 0.8661, 0.7733, 0.9702, 0.7748, 0.9246, 0.7966, 0.9247, 0.795, 0.972, 0.9515, 0.09211, 0.9498, 0.1384, 0.928, 0.1385, 0.9298, 0.09041, 0.2684, 0.9063, 0.2716, 0.8608, 0.2934, 0.8616, 0.2901, 0.9089, 0.5128, 0.1789, 0.4786, 0.1834, 0.4713, 0.08085, 0.4931, 0.07795, 0.2176, 0.1879, 0.181, 0.2173, 0.1332, 0.1453, 0.1595, 0.1243, 0.6615, 0.01824, 0.709, 0.01419, 0.7061, 0.09827, 0.6721, 0.1012, 0.296, 0.2407, 0.2543, 0.2173, 0.302, 0.1453, 0.3319, 0.1621, 0.4352, 0.2673, 0.3883, 0.2662, 0.3981, 0.1803, 0.4317, 0.1812, 0.3568, 0.508, 0.3116, 0.5245, 0.2884, 0.4412, 0.3209, 0.4294, 0.477, 0.5009, 0.4352, 0.4776, 0.483, 0.4056, 0.5129, 0.4223, 0.6162, 0.5276, 0.5692, 0.5264, 0.579, 0.4406, 0.6127, 0.4414, 0.1237, 0.5245, 0.07841, 0.508, 0.1143, 0.4294, 0.1468, 0.4412, 0.719, 0.7707, 0.6716, 0.7667, 0.6822, 0.6838, 0.7162, 0.6867, 0.5766, 0.2485, 0.5305, 0.2606, 0.5128, 0.1789, 0.5458, 0.1702, 0.1392, 0.2407, 0.09395, 0.2572, 0.07083, 0.1739, 0.1033, 0.1621, 0.7011, 0.5162, 0.654, 0.5062, 0.6779, 0.4261, 0.7117, 0.4332, 0.6144, 0.02821, 0.6615, 0.01824, 0.6721, 0.1012, 0.6384, 0.1083, 0.3413, 0.2572, 0.296, 0.2407, 0.3319, 0.1621, 0.3644, 0.1739, 0.2646, 0.5335, 0.2176, 0.5346, 0.2211, 0.4485, 0.2547, 0.4476, 0.3986, 0.4846, 0.3568, 0.508, 0.3209, 0.4294, 0.3508, 0.4126, 0.5222, 0.5174, 0.477, 0.5009, 0.5129, 0.4223, 0.5453, 0.4342, 0.03665, 0.4846, 0.0, 0.4552, 0.05813, 0.3916, 0.08441, 0.4126, 0.1707, 0.5335, 0.1237, 0.5245, 0.1468, 0.4412, 0.1805, 0.4476, 0.4828, 0.2669, 0.4352, 0.2673, 0.4445, 0.1837, 0.4786, 0.1834, 0.04695, 0.2662, 0.0, 0.2673, 0.00348, 0.1812, 0.03714, 0.1803, 0.181, 0.2173, 0.1392, 0.2407, 0.1033, 0.1621, 0.1332, 0.1453, 0.7485, 0.5202, 0.7011, 0.5162, 0.7117, 0.4332, 0.7457, 0.4361, 0.2543, 0.2173, 0.2176, 0.1879, 0.2757, 0.1243, 0.302, 0.1453, 0.3883, 0.2662, 0.3413, 0.2572, 0.3644, 0.1739, 0.3981, 0.1803, 0.3116, 0.5245, 0.2646, 0.5335, 0.2547, 0.4476, 0.2884, 0.4412, 0.4352, 0.4552, 0.3986, 0.4846, 0.3508, 0.4126, 0.3771, 0.3916, 0.5692, 0.5264, 0.5222, 0.5174, 0.5453, 0.4342, 0.579, 0.4406, 0.07841, 0.508, 0.03665, 0.4846, 0.08441, 0.4126, 0.1143, 0.4294, 0.2176, 0.5346, 0.1707, 0.5335, 0.1805, 0.4476, 0.2141, 0.4485, 0.5305, 0.2606, 0.4828, 0.2669, 0.4786, 0.1834, 0.5128, 0.1789, 0.2176, 0.3512, 0.1961, 0.3506, 0.2032, 0.2861, 0.2144, 0.2863, 0.07083, 0.1739, 0.03714, 0.1803, 0.02149, 0.08333, 0.04296, 0.07923, 0.6779, 0.4261, 0.6457, 0.415, 0.6847, 0.3199, 0.7053, 0.327, 0.6721, 0.1012, 0.7061, 0.09827, 0.7089, 0.201, 0.6873, 0.2029, 0.5766, 0.1341, 0.6061, 0.1194, 0.6452, 0.2145, 0.6264, 0.2239, 0.7485, 0.4522, 0.7506, 0.4182, 0.8527, 0.4305, 0.8514, 0.4522, 0.3209, 0.4294, 0.2884, 0.4412, 0.2606, 0.3465, 0.2812, 0.339, 0.2435, 0.8673, 0.2097, 0.8716, 0.2031, 0.769, 0.2247, 0.7662, 0.7485, 0.3194, 0.7506, 0.285, 0.8527, 0.2975, 0.8514, 0.3195, 0.1468, 0.4412, 0.1143, 0.4294, 0.154, 0.339, 0.1746, 0.3465, 0.7162, 0.6867, 0.6822, 0.6838, 0.6973, 0.582, 0.719, 0.5839, 0.5458, 0.1702, 0.5128, 0.1789, 0.4931, 0.07795, 0.5142, 0.07246, 0.1033, 0.1621, 0.07083, 0.1739, 0.04296, 0.07923, 0.06364, 0.07169, 0.7117, 0.4332, 0.6779, 0.4261, 0.7053, 0.327, 0.7268, 0.3315, 0.6384, 0.1083, 0.6721, 0.1012, 0.6873, 0.2029, 0.6657, 0.2074, 0.3644, 0.1739, 0.3319, 0.1621, 0.3716, 0.07169, 0.3922, 0.07923, 0.7506, 0.4867, 0.7485, 0.4522, 0.8514, 0.4522, 0.8527, 0.4741, 0.1752, 0.8717, 0.1413, 0.8676, 0.1595, 0.7664, 0.1811, 0.769, 0.5453, 0.4342, 0.5129, 0.4223, 0.5525, 0.332, 0.5732, 0.3395, 0.7506, 0.3535, 0.7485, 0.3194, 0.8514, 0.3195, 0.8527, 0.3412, 0.6484, 0.6766, 0.6162, 0.6655, 0.6552, 0.5704, 0.6758, 0.5775, 0.4786, 0.1834, 0.4445, 0.1837, 0.4496, 0.08103, 0.4713, 0.08085, 0.5764, 0.1579, 0.5458, 0.1702, 0.5142, 0.07246, 0.5336, 0.06457, 0.6457, 0.415, 0.6162, 0.4003, 0.6659, 0.3105, 0.6847, 0.3199, 0.7457, 0.4361, 0.7117, 0.4332, 0.7268, 0.3315, 0.7485, 0.3334, 0.6061, 0.1194, 0.6384, 0.1083, 0.6657, 0.2074, 0.6452, 0.2145, 0.7506, 0.4182, 0.7569, 0.3858, 0.8567, 0.4098, 0.8527, 0.4305, 0.7569, 0.5202, 0.7506, 0.4867, 0.8527, 0.4741, 0.8567, 0.4955, 0.2097, 0.8716, 0.1752, 0.8717, 0.1811, 0.769, 0.2031, 0.769, 0.7506, 0.285, 0.7569, 0.2514, 0.8567, 0.2761, 0.8527, 0.2975, 0.7569, 0.3858, 0.7506, 0.3535, 0.8527, 0.3412, 0.8567, 0.3618, 0.6822, 0.6838, 0.6484, 0.6766, 0.6758, 0.5775, 0.6973, 0.582, 0.5933, 0.6944, 0.6048, 0.6935, 0.6131, 0.8586, 0.6103, 0.8588, 0.4931, 0.07795, 0.4713, 0.08085, 0.4683, 0.0186, 0.4798, 0.01708, 0.04296, 0.07923, 0.02149, 0.08333, 0.01442, 0.01876, 0.02569, 0.0166, 0.09946, 0.04759, 0.08271, 0.061, 0.04655, 0.007039, 0.05533, 0.0, 0.6873, 0.2029, 0.7089, 0.201, 0.7064, 0.2637, 0.695, 0.2647, 0.3716, 0.07169, 0.3525, 0.061, 0.3887, 0.007039, 0.3987, 0.01264, 0.4352, 0.08385, 0.4137, 0.08333, 0.4208, 0.01876, 0.432, 0.01903, 0.2812, 0.339, 0.2606, 0.3465, 0.2433, 0.2839, 0.2541, 0.2799, 0.5525, 0.332, 0.5334, 0.3213, 0.5696, 0.2673, 0.5796, 0.2729, 0.6161, 0.3441, 0.5947, 0.3436, 0.6017, 0.279, 0.613, 0.2793, 0.1746, 0.3465, 0.154, 0.339, 0.1811, 0.2799, 0.1919, 0.2839, 0.719, 0.5839, 0.6973, 0.582, 0.7051, 0.5202, 0.7164, 0.5212, 0.5142, 0.07246, 0.4931, 0.07795, 0.4798, 0.01708, 0.4908, 0.01419, 0.06364, 0.07169, 0.04296, 0.07923, 0.02569, 0.0166, 0.03654, 0.01264, 0.7268, 0.3315, 0.7053, 0.327, 0.7233, 0.2673, 0.7346, 0.2697, 0.6657, 0.2074, 0.6873, 0.2029, 0.695, 0.2647, 0.6837, 0.2671, 0.3922, 0.07923, 0.3716, 0.07169, 0.3987, 0.01264, 0.4095, 0.0166, 0.2391, 0.3506, 0.2176, 0.3512, 0.2208, 0.2863, 0.232, 0.2861, 0.3003, 0.3283, 0.2812, 0.339, 0.2541, 0.2799, 0.2641, 0.2743, 0.5732, 0.3395, 0.5525, 0.332, 0.5796, 0.2729, 0.5905, 0.2769, 0.1349, 0.3283, 0.1181, 0.3149, 0.1623, 0.2673, 0.1711, 0.2743, 0.1961, 0.3506, 0.1746, 0.3465, 0.1919, 0.2839, 0.2032, 0.2861, 0.4713, 0.08085, 0.4496, 0.08103, 0.4569, 0.01869, 0.4683, 0.0186, 0.02149, 0.08333, 3.669e-05, 0.08385, 0.003165, 0.01903, 0.01442, 0.01876, 0.08271, 0.061, 0.06364, 0.07169, 0.03654, 0.01264, 0.04655, 0.007039, 0.7485, 0.3334, 0.7268, 0.3315, 0.7346, 0.2697, 0.7459, 0.2707, 0.3525, 0.061, 0.3357, 0.04759, 0.3799, 0.0, 0.3887, 0.007039, 0.4137, 0.08333, 0.3922, 0.07923, 0.4095, 0.0166, 0.4208, 0.01876, 0.2606, 0.3465, 0.2391, 0.3506, 0.232, 0.2861, 0.2433, 0.2839, 0.3171, 0.3149, 0.3003, 0.3283, 0.2641, 0.2743, 0.2729, 0.2673, 0.5947, 0.3436, 0.5732, 0.3395, 0.5905, 0.2769, 0.6017, 0.279, 0.154, 0.339, 0.1349, 0.3283, 0.1711, 0.2743, 0.1811, 0.2799, 0.8584, 0.5108, 0.8573, 0.5082, 0.8567, 0.5054, 0.8567, 0.5025, 0.8573, 0.4997, 0.8584, 0.4971, 0.8599, 0.4947, 0.862, 0.4927, 0.8643, 0.4911, 0.867, 0.49, 0.8698, 0.4895, 0.8726, 0.4895, 0.8754, 0.49, 0.878, 0.4911, 0.8804, 0.4927, 0.8824, 0.4947, 0.884, 0.4971, 0.8851, 0.4997, 0.8856, 0.5025, 0.8856, 0.5054, 0.8851, 0.5082, 0.884, 0.5108, 0.8824, 0.5132, 0.8804, 0.5152, 0.878, 0.5168, 0.8754, 0.5179, 0.8726, 0.5184, 0.8698, 0.5184, 0.867, 0.5179, 0.8643, 0.5168, 0.862, 0.5152, 0.8599, 0.5132, 0.9051, 0.2458, 0.8938, 0.2458, 0.8996, 0.08068, 0.9024, 0.08068, 0.8471, 0.9112, 0.8355, 0.9112, 0.842, 0.7518, 0.8448, 0.7518, 0.1298, 0.8102, 0.1184, 0.8102, 0.1212, 0.645, 0.124, 0.645, 0.9098, 0.8275, 0.8983, 0.8282, 0.8925, 0.663, 0.8954, 0.6628, 0.5821, 0.5302, 0.5933, 0.5286, 0.6103, 0.693, 0.6075, 0.6934, 0.8855, 0.2521, 0.897, 0.2514, 0.9028, 0.4166, 0.8999, 0.4167, 0.8294, 0.6834, 0.8182, 0.685, 0.8012, 0.5206, 0.804, 0.5202, 0.8422, 0.2448, 0.8307, 0.2456, 0.8224, 0.08062, 0.8253, 0.0804, 0.7965, 0.2448, 0.7853, 0.2432, 0.8108, 0.08001, 0.8135, 0.0804, 0.5776, 0.8278, 0.5661, 0.8278, 0.5683, 0.6684, 0.5711, 0.6684, 0.5821, 0.696, 0.5933, 0.6944, 0.6103, 0.8588, 0.6075, 0.8592, 0.8985, 0.6628, 0.887, 0.6621, 0.9014, 0.4975, 0.9043, 0.4977, 0.9165, 0.2458, 0.9051, 0.2458, 0.9079, 0.08068, 0.9107, 0.08068, 0.1413, 0.8095, 0.1298, 0.8102, 0.124, 0.645, 0.1268, 0.6449, 0.6048, 0.5277, 0.6162, 0.5276, 0.6159, 0.6927, 0.6131, 0.6928, 0.2944, 0.5346, 0.3059, 0.5346, 0.302, 0.694, 0.2992, 0.694, 0.8067, 0.6858, 0.7954, 0.686, 0.7956, 0.5209, 0.7984, 0.5208, 0.653, 0.9301, 0.6415, 0.9301, 0.6479, 0.7707, 0.6508, 0.7707, 0.8535, 0.2432, 0.8422, 0.2448, 0.8253, 0.0804, 0.828, 0.08001, 0.808, 0.2456, 0.7965, 0.2448, 0.8135, 0.0804, 0.8164, 0.08062, 0.6048, 0.6935, 0.6162, 0.6934, 0.6159, 0.8585, 0.6131, 0.8586, 0.8938, 0.2458, 0.8822, 0.2451, 0.8967, 0.0805, 0.8996, 0.08068, 0.9098, 0.6628, 0.8985, 0.6628, 0.9043, 0.4977, 0.9071, 0.4977, 0.928, 0.2451, 0.9165, 0.2458, 0.9107, 0.08068, 0.9135, 0.0805, 0.8983, 0.8282, 0.887, 0.8282, 0.8897, 0.663, 0.8925, 0.663, 0.5933, 0.5286, 0.6048, 0.5277, 0.6131, 0.6928, 0.6103, 0.693, 0.897, 0.2514, 0.9083, 0.2514, 0.9056, 0.4166, 0.9028, 0.4166, 0.8182, 0.685, 0.8067, 0.6858, 0.7984, 0.5208, 0.8012, 0.5206, 0.8307, 0.2456, 0.8194, 0.2458, 0.8196, 0.08066, 0.8224, 0.08062, 0.0883, 0.694, 0.07676, 0.694, 0.08062, 0.5346, 0.08347, 0.5346, 0.8194, 0.2458, 0.808, 0.2456, 0.8164, 0.08062, 0.8192, 0.08066, 0.05301, 0.5346, 0.0683, 0.5791, 0.01235, 0.593, 0.0, 0.5571, 0.07632, 0.6744, 0.06874, 0.7217, 0.0127, 0.7081, 0.01883, 0.67, 0.7878, 0.5648, 0.7954, 0.612, 0.7379, 0.6165, 0.7317, 0.5783, 0.7873, 0.7074, 0.772, 0.7518, 0.719, 0.7294, 0.7314, 0.6935, 0.2096, 0.5791, 0.2175, 0.6263, 0.16, 0.6311, 0.1536, 0.593, 0.21, 0.7217, 0.195, 0.7662, 0.1419, 0.7441, 0.154, 0.7081, 0.2863, 0.5792, 0.2939, 0.6264, 0.2364, 0.6309, 0.2303, 0.5927, 0.2859, 0.7218, 0.2706, 0.7662, 0.2176, 0.7438, 0.23, 0.7079, 0.4351, 0.6263, 0.4352, 0.6744, 0.3777, 0.67, 0.3776, 0.6311, 0.762, 0.01419, 0.7773, 0.05864, 0.7213, 0.07255, 0.709, 0.03666, 0.7853, 0.154, 0.7777, 0.2013, 0.7217, 0.1877, 0.7278, 0.1496, 0.0683, 0.5791, 0.07617, 0.6263, 0.01871, 0.6311, 0.01235, 0.593, 0.06874, 0.7217, 0.05372, 0.7662, 0.0005738, 0.7441, 0.0127, 0.7081, 0.7954, 0.612, 0.7952, 0.6602, 0.7377, 0.6554, 0.7379, 0.6165, 0.3589, 0.7004, 0.3107, 0.7006, 0.3152, 0.645, 0.3541, 0.6449, 0.2175, 0.6263, 0.2176, 0.6744, 0.1601, 0.67, 0.16, 0.6311, 0.3589, 0.7561, 0.3107, 0.7563, 0.3152, 0.7007, 0.3541, 0.7006, 0.2939, 0.6264, 0.2938, 0.6746, 0.2363, 0.6698, 0.2364, 0.6309, 0.4119, 0.5346, 0.4272, 0.5791, 0.3712, 0.593, 0.3589, 0.5571, 0.4352, 0.6744, 0.4276, 0.7217, 0.3716, 0.7081, 0.3777, 0.67, 0.7773, 0.05864, 0.7851, 0.1059, 0.7277, 0.1107, 0.7213, 0.07255, 0.7777, 0.2013, 0.7627, 0.2458, 0.7095, 0.2237, 0.7217, 0.1877, 0.07617, 0.6263, 0.07632, 0.6744, 0.01883, 0.67, 0.01871, 0.6311, 0.7727, 0.5202, 0.7878, 0.5648, 0.7317, 0.5783, 0.7196, 0.5423, 0.7952, 0.6602, 0.7873, 0.7074, 0.7314, 0.6935, 0.7377, 0.6554, 0.1943, 0.5346, 0.2096, 0.5791, 0.1536, 0.593, 0.1413, 0.5571, 0.2176, 0.6744, 0.21, 0.7217, 0.154, 0.7081, 0.1601, 0.67, 0.2713, 0.5346, 0.2863, 0.5792, 0.2303, 0.5927, 0.2182, 0.5567, 0.2938, 0.6746, 0.2859, 0.7218, 0.23, 0.7079, 0.2363, 0.6698, 0.4272, 0.5791, 0.4351, 0.6263, 0.3776, 0.6311, 0.3712, 0.593, 0.4276, 0.7217, 0.4126, 0.7662, 0.3595, 0.7441, 0.3716, 0.7081, 0.7851, 0.1059, 0.7853, 0.154, 0.7278, 0.1496, 0.7277, 0.1107, 0.2933, 0.9089, 0.2934, 0.9695, 0.2754, 0.9718, 0.2754, 0.9111, 0.4741, 0.9554, 0.4352, 0.9554, 0.4411, 0.8954, 0.4682, 0.8954, 0.7117, 0.9156, 0.7117, 0.9761, 0.6937, 0.9738, 0.6937, 0.9134, 0.9083, 0.2514, 0.9472, 0.2514, 0.9413, 0.3114, 0.9142, 0.3114, 0.9707, 0.4144, 0.9707, 0.3553, 0.9887, 0.3577, 0.9887, 0.4167, 0.5773, 0.8592, 0.6162, 0.8592, 0.6103, 0.9191, 0.5832, 0.9191, 0.9827, 0.9192, 0.9827, 0.9796, 0.9647, 0.9819, 0.9647, 0.9215, 0.8481, 0.8654, 0.887, 0.8654, 0.881, 0.9254, 0.854, 0.9254, 0.9722, 0.7932, 0.9722, 0.7341, 0.9902, 0.7365, 0.9902, 0.7955, 0.8342, 0.7518, 0.7954, 0.7518, 0.8013, 0.6919, 0.8283, 0.6919, 0.8661, 0.9254, 0.866, 0.9854, 0.8481, 0.9876, 0.8481, 0.9277, 0.9584, 0.06769, 0.9195, 0.06769, 0.9254, 0.007742, 0.9525, 0.007742, 0.9705, 0.1793, 0.9705, 0.1193, 0.9884, 0.1216, 0.9885, 0.1816, 0.03889, 0.9509, 0.0, 0.9509, 0.005905, 0.891, 0.03298, 0.891, 0.6415, 0.9134, 0.6415, 0.974, 0.6235, 0.9763, 0.6235, 0.9156, 0.5001, 0.8, 0.539, 0.8, 0.5331, 0.8599, 0.506, 0.8599, 0.9944, 0.007375, 0.9943, 0.06552, 0.9763, 0.06314, 0.9764, 0.004993, 0.9098, 0.6628, 0.9487, 0.6628, 0.9428, 0.7228, 0.9157, 0.7228, 0.9279, 0.564, 0.9281, 0.6028, 0.9099, 0.6029, 0.9098, 0.564, 0.9487, 0.8282, 0.9098, 0.8282, 0.9157, 0.7682, 0.9428, 0.7682, 0.9042, 0.9481, 0.9043, 0.987, 0.8871, 0.987, 0.887, 0.9481, 0.4352, 0.9509, 0.3963, 0.9509, 0.4022, 0.891, 0.4293, 0.891, 0.5659, 0.9436, 0.5661, 0.9825, 0.5489, 0.9825, 0.5487, 0.9436, 0.1165, 0.9509, 0.07762, 0.9509, 0.08352, 0.891, 0.1106, 0.891, 0.9646, 0.9481, 0.9647, 0.987, 0.9475, 0.987, 0.9474, 0.9481, 0.719, 0.8766, 0.7579, 0.8766, 0.752, 0.9365, 0.7249, 0.9365, 0.05927, 0.9391, 0.05939, 0.978, 0.04217, 0.9781, 0.04205, 0.9392, 0.1413, 0.8717, 0.1802, 0.8717, 0.1743, 0.9317, 0.1472, 0.9317, 0.9431, 0.9481, 0.9432, 0.987, 0.926, 0.987, 0.9258, 0.9481, 0.9083, 0.3568, 0.9472, 0.3568, 0.9413, 0.4167, 0.9142, 0.4167, 0.1348, 0.9538, 0.1349, 0.9809, 0.1168, 0.9809, 0.1167, 0.9539, 0.3576, 0.9509, 0.3187, 0.9509, 0.3246, 0.891, 0.3517, 0.891, 0.6162, 0.9191, 0.6162, 0.9796, 0.5982, 0.9818, 0.5982, 0.9214, 0.474, 0.9554, 0.4741, 0.9825, 0.456, 0.9825, 0.4559, 0.9554, 0.9967, 0.4283, 0.9967, 0.4885, 0.9796, 0.487, 0.9795, 0.4268, 0.9647, 0.9481, 0.9258, 0.9481, 0.9317, 0.8881, 0.9588, 0.8881, 0.2046, 0.9898, 0.2047, 0.9317, 0.2227, 0.934, 0.2226, 0.9922, 0.719, 0.9753, 0.7192, 0.9365, 0.7373, 0.9366, 0.7371, 0.9754, 0.9258, 0.9481, 0.887, 0.9481, 0.8929, 0.8881, 0.9199, 0.8881, 0.9976, 0.4904, 0.9976, 0.5506, 0.9804, 0.5521, 0.9805, 0.4919, 0.7853, 0.02006, 0.8242, 0.02006, 0.8183, 0.08001, 0.7912, 0.08001, 0.9886, 0.09225, 0.9887, 0.1193, 0.9706, 0.1193, 0.9705, 0.09231, 0.9447, 0.3178, 0.9448, 0.3567, 0.9267, 0.3568, 0.9266, 0.3179, 0.9707, 0.353, 0.9707, 0.2939, 0.9887, 0.2963, 0.9887, 0.3553, 0.8522, 0.6889, 0.8522, 0.7496, 0.8343, 0.7518, 0.8342, 0.6912, 0.2445, 0.9842, 0.2446, 0.9572, 0.2627, 0.9572, 0.2626, 0.9842, 0.2036, 0.9672, 0.2037, 0.9942, 0.1856, 0.9942, 0.1855, 0.9672, 0.2046, 0.8717, 0.2435, 0.8717, 0.2376, 0.9317, 0.2105, 0.9317, 0.9795, 0.4291, 0.9795, 0.4895, 0.9616, 0.4872, 0.9616, 0.4268, 0.3187, 0.9089, 0.3187, 0.9695, 0.3007, 0.9718, 0.3007, 0.9111, 0.9279, 0.7293, 0.9281, 0.7682, 0.9099, 0.7682, 0.9098, 0.7293, 0.2435, 0.934, 0.2435, 0.9922, 0.2255, 0.9898, 0.2256, 0.9317, 0.9763, 0.004993, 0.9763, 0.06542, 0.9584, 0.06769, 0.9584, 0.007265, 0.9487, 0.6628, 0.9098, 0.6628, 0.9157, 0.6029, 0.9428, 0.6029, 0.9647, 0.8881, 0.9258, 0.8881, 0.9317, 0.8282, 0.9588, 0.8282, 0.9999, 0.9192, 1.0, 0.9463, 0.9828, 0.9463, 0.9827, 0.9192, 0.5181, 0.9199, 0.5181, 0.9803, 0.5001, 0.9826, 0.5001, 0.9222, 0.9257, 0.9481, 0.9258, 0.987, 0.9086, 0.987, 0.9085, 0.9481, 0.03881, 0.9509, 0.03889, 0.978, 0.02078, 0.978, 0.02069, 0.951, 0.9652, 0.2606, 0.9652, 0.3213, 0.9472, 0.319, 0.9473, 0.2583, 0.4533, 0.9554, 0.4534, 0.9825, 0.4353, 0.9825, 0.4352, 0.9554, 0.6548, 0.8662, 0.6937, 0.8662, 0.6878, 0.9261, 0.6607, 0.9261, 0.9462, 0.564, 0.9463, 0.6028, 0.9282, 0.6029, 0.9281, 0.5641, 0.8481, 0.8055, 0.887, 0.8055, 0.881, 0.8654, 0.854, 0.8654, 0.539, 0.9222, 0.539, 0.9826, 0.521, 0.9803, 0.521, 0.9199, 0.9462, 0.7293, 0.9463, 0.7682, 0.9282, 0.7682, 0.9281, 0.7294, 0.5773, 0.9796, 0.5773, 0.9191, 0.5952, 0.9214, 0.5952, 0.9818, 0.9977, 0.1859, 0.9978, 0.2129, 0.9797, 0.213, 0.9796, 0.1859, 0.9227, 0.4895, 0.8838, 0.4895, 0.8897, 0.4295, 0.9168, 0.4295, 0.7966, 0.8766, 0.8355, 0.8766, 0.8296, 0.9365, 0.8026, 0.9365, 0.9827, 1.001, 0.9828, 0.9735, 1.0, 0.9735, 0.9999, 1.001, 0.9902, 0.6727, 0.9902, 0.7318, 0.9722, 0.7341, 0.9722, 0.6751, 0.2934, 0.9719, 0.2933, 0.9989, 0.2761, 0.9989, 0.2761, 0.9718, 0.6757, 0.9861, 0.6757, 0.9261, 0.6936, 0.9284, 0.6937, 0.9884, 0.9616, 0.4895, 0.9227, 0.4895, 0.9286, 0.4295, 0.9557, 0.4295, 0.9954, 0.8587, 0.9955, 0.9168, 0.9775, 0.9192, 0.9775, 0.8611, 0.928, 0.1859, 0.9669, 0.1859, 0.961, 0.2458, 0.9339, 0.2458, 0.05939, 0.9779, 0.0595, 0.9391, 0.07762, 0.9392, 0.0775, 0.978, 0.1592, 0.9317, 0.1593, 0.9898, 0.1414, 0.9922, 0.1413, 0.934, 0.7793, 0.9991, 0.7794, 0.972, 0.7966, 0.9721, 0.7966, 0.9992, 0.9986, 0.5546, 0.9986, 0.5817, 0.9805, 0.5817, 0.9804, 0.5547, 0.4755, 0.9825, 0.4756, 0.9436, 0.4928, 0.9437, 0.4927, 0.9826, 0.8806, 0.007742, 0.9195, 0.007742, 0.9136, 0.06769, 0.8865, 0.06769, 0.887, 0.8282, 0.9258, 0.8282, 0.9199, 0.8881, 0.8929, 0.8881, 0.9999, 0.9463, 1.0, 0.9734, 0.9828, 0.9735, 0.9827, 0.9464, 0.9968, 0.2152, 0.9968, 0.2754, 0.9796, 0.2769, 0.9796, 0.2167, 0.1801, 0.9317, 0.1802, 0.9898, 0.1622, 0.9922, 0.1621, 0.934, 0.9946, 0.7969, 0.9946, 0.8571, 0.9775, 0.8587, 0.9775, 0.7985, 0.6549, 0.9861, 0.6548, 0.9261, 0.6728, 0.9284, 0.6728, 0.9884, 0.9487, 0.5575, 0.9098, 0.5575, 0.9157, 0.4975, 0.9428, 0.4975, 0.539, 0.9199, 0.5001, 0.9199, 0.506, 0.8599, 0.5331, 0.8599, 0.3106, 0.9718, 0.3107, 0.9989, 0.2934, 0.9989, 0.2934, 0.9719, 0.7793, 0.972, 0.7793, 0.9991, 0.7621, 0.9992, 0.7621, 0.9721, 0.7578, 0.9365, 0.7579, 0.9753, 0.7398, 0.9754, 0.7397, 0.9366, 0.9264, 0.3178, 0.9266, 0.3567, 0.9084, 0.3568, 0.9083, 0.3179, 0.869, 0.9854, 0.8689, 0.9254, 0.8869, 0.9277, 0.887, 0.9876])
me_circle.use_remesh_preserve_volume = False
me_circle.use_remesh_preserve_attributes = False
me_circle.use_mirror_vertex_groups = False
me_circle.use_paint_bone_selection = False
me_circle.use_paint_mask = True
me_circle.update()

# ---- objects
ob_gunfa_003 = bpy.data.objects.new('GunFA.003', None)
ob_gunfa_002 = bpy.data.objects.new('GunFA.002', None)
ob_gunfa_001 = bpy.data.objects.new('GunFA.001', None)
ob_gunfa_000 = bpy.data.objects.new('GunFA.000', None)
ob_circle = bpy.data.objects.new('Circle', me_circle)
ob_lamp = bpy.data.objects.new('Lamp', light_lamp)
ob_camera = bpy.data.objects.new('Camera', cam_camera)

# ---- transforms, parenting, visibility, modifiers, constraints
ob_gunfa_003.location = (0.0008278, -3.022, -0.2569)
ob_gunfa_003.rotation_euler = (0.0, -0.0, -1.565)
ob_gunfa_003.empty_image_offset = (0.0, 0.0)
ob_gunfa_003.lineart.crease_threshold = 0.0
ob_gunfa_002.location = (0.03118, 2.988, -0.2569)
ob_gunfa_002.rotation_euler = (0.0, -0.0, 1.591)
ob_gunfa_002.empty_image_offset = (0.0, 0.0)
ob_gunfa_002.lineart.crease_threshold = 0.0
ob_gunfa_001.location = (-2.989, 0.01373, -0.2569)
ob_gunfa_001.rotation_euler = (0.0, -0.0, -3.137)
ob_gunfa_001.empty_image_offset = (0.0, 0.0)
ob_gunfa_001.lineart.crease_threshold = 0.0
ob_gunfa_000.location = (2.991, 0.01373, -0.2569)
ob_gunfa_000.empty_image_offset = (0.0, 0.0)
ob_gunfa_000.lineart.crease_threshold = 0.0
ob_circle.location = (0.0, 0.0, 0.0)
ob_circle.lineart.crease_threshold = 0.0
ob_lamp.location = (4.076, 1.005, 5.904)
ob_lamp.rotation_euler = (0.6503, 0.05522, 1.866)
ob_lamp.lock_rotations_4d = False
ob_lamp.empty_display_type = 'ARROWS'
ob_lamp.color = (0.0, 0.0, 0.0, 0.0)
ob_lamp.lineart.crease_threshold = 0.0
ob_camera.location = (7.481, -6.508, 5.344)
ob_camera.rotation_euler = (1.109, 0.01082, 0.8149)
ob_camera.lock_rotations_4d = False
ob_camera.empty_display_type = 'ARROWS'
ob_camera.color = (0.0, 0.0, 0.0, 0.0)
ob_camera.display_type = 'WIRE'
ob_camera.lineart.crease_threshold = 0.0

# ---- collection membership
col_collection_1.objects.link(ob_gunfa_003)
col_collection_1.objects.link(ob_gunfa_002)
col_collection_1.objects.link(ob_gunfa_001)
col_collection_1.objects.link(ob_gunfa_000)
col_collection_1.objects.link(ob_circle)
col_collection_1.objects.link(ob_lamp)
col_collection_1.objects.link(ob_camera)

# ---- scene / render settings (as saved in the file)
scene.camera = ob_camera
scene.frame_start = 1; scene.frame_end = 250; scene.frame_set(1)
scene.render.engine = 'BLENDER_EEVEE_NEXT'
scene.render.image_settings.color_mode = 'RGB'
scene.render.image_settings.compression = 90
scene.render.resolution_percentage = 50
scene.render.dither_intensity = 0.0
scene.render.bake_margin = 2
scene.render.bake_bias = 0.0
scene.cycles.use_denoising = False
scene.cycles.samples = 10
scene.cycles.sampling_pattern = 'TABULATED_SOBOL'
scene.cycles.light_sampling_threshold = 0.0
scene.cycles.use_adaptive_sampling = False
scene.cycles.use_light_tree = False
scene.cycles.blur_glossy = 0.0
scene.cycles.volume_bounces = 1
scene.cycles.pixel_filter_type = 'GAUSSIAN'
scene.cycles.sample_clamp_indirect = 0.0
scene.view_settings.view_transform = 'Standard'
bpy.context.view_layer.update()
